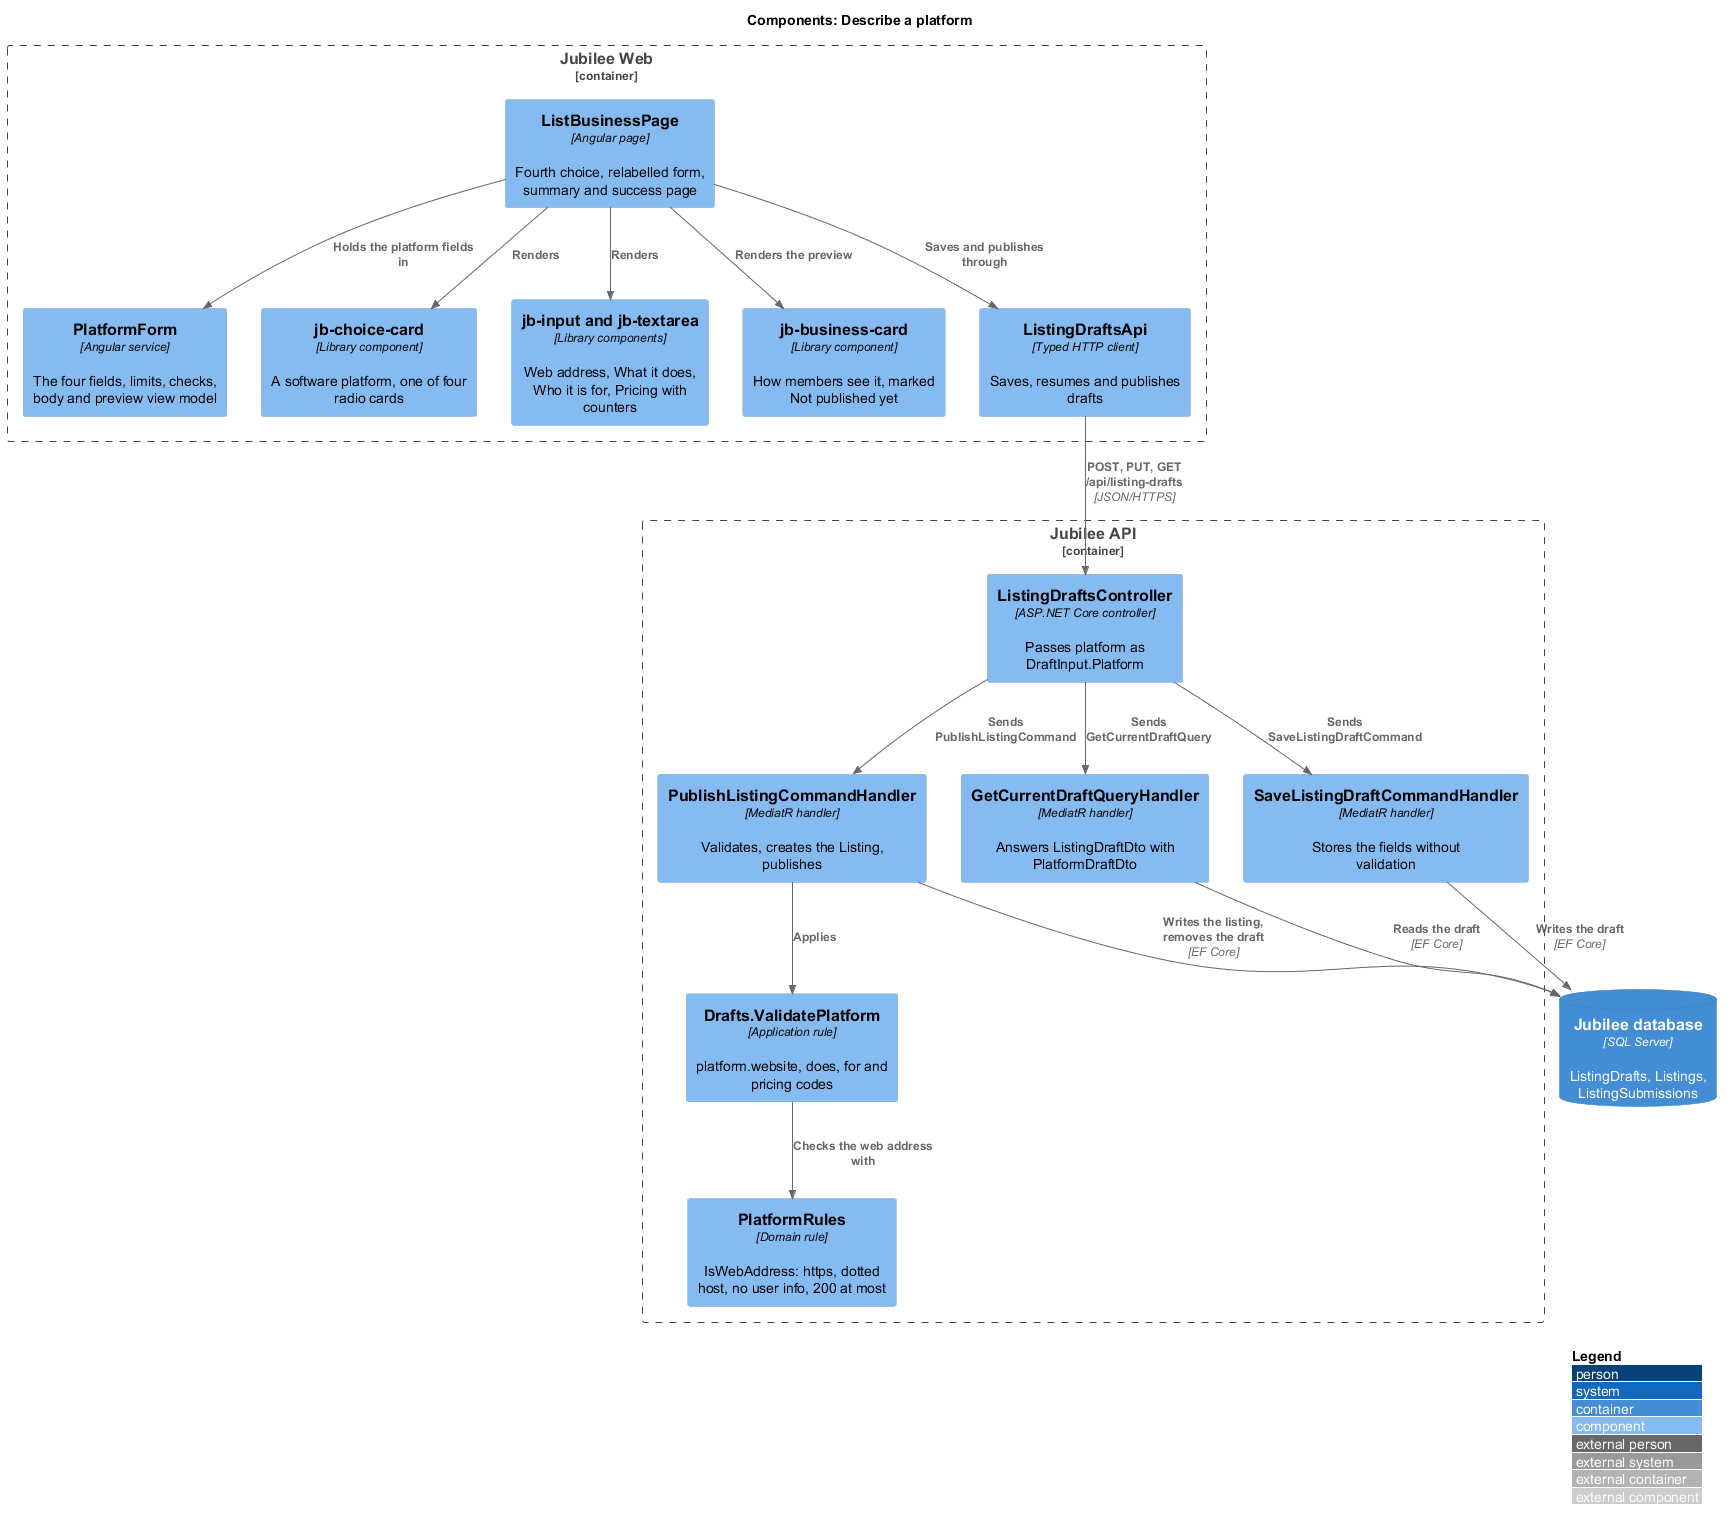

The diagram above was rendered by PlantUML. Its source (embedded in the PNG):
@startuml
!include <C4/C4_Component>
LAYOUT_WITH_LEGEND()
title Components: Describe a platform

Container_Boundary(web, "Jubilee Web") {
  Component(page, "ListBusinessPage", "Angular page", "Fourth choice, relabelled form, summary and success page")
  Component(form, "PlatformForm", "Angular service", "The four fields, limits, checks, body and preview view model")
  Component(choice, "jb-choice-card", "Library component", "A software platform, one of four radio cards")
  Component(fields, "jb-input and jb-textarea", "Library components", "Web address, What it does, Who it is for, Pricing with counters")
  Component(card, "jb-business-card", "Library component", "How members see it, marked Not published yet")
  Component(client, "ListingDraftsApi", "Typed HTTP client", "Saves, resumes and publishes drafts")
}
Container_Boundary(api, "Jubilee API") {
  Component(ctrl, "ListingDraftsController", "ASP.NET Core controller", "Passes platform as DraftInput.Platform")
  Component(save, "SaveListingDraftCommandHandler", "MediatR handler", "Stores the fields without validation")
  Component(current, "GetCurrentDraftQueryHandler", "MediatR handler", "Answers ListingDraftDto with PlatformDraftDto")
  Component(publish, "PublishListingCommandHandler", "MediatR handler", "Validates, creates the Listing, publishes")
  Component(validate, "Drafts.ValidatePlatform", "Application rule", "platform.website, does, for and pricing codes")
  Component(rules, "PlatformRules", "Domain rule", "IsWebAddress: https, dotted host, no user info, 200 at most")
}
ContainerDb(db, "Jubilee database", "SQL Server", "ListingDrafts, Listings, ListingSubmissions")

Rel(page, choice, "Renders")
Rel(page, fields, "Renders")
Rel(page, card, "Renders the preview")
Rel(page, form, "Holds the platform fields in")
Rel(page, client, "Saves and publishes through")
Rel(client, ctrl, "POST, PUT, GET /api/listing-drafts", "JSON/HTTPS")
Rel(ctrl, save, "Sends SaveListingDraftCommand")
Rel(ctrl, current, "Sends GetCurrentDraftQuery")
Rel(ctrl, publish, "Sends PublishListingCommand")
Rel(publish, validate, "Applies")
Rel(validate, rules, "Checks the web address with")
Rel(save, db, "Writes the draft", "EF Core")
Rel(current, db, "Reads the draft", "EF Core")
Rel(publish, db, "Writes the listing, removes the draft", "EF Core")
@enduml